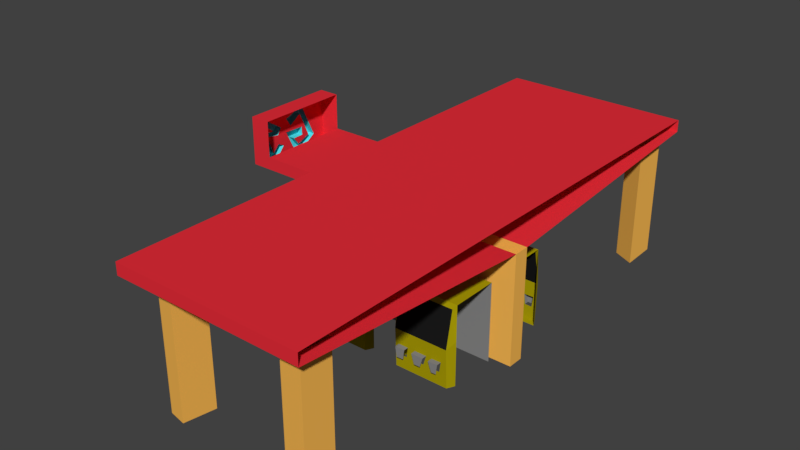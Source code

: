 # Source: gasolinera.blend  (saved by Blender 2.79.0; exported with 4.5.12 LTS)
import bpy
from mathutils import Matrix  # noqa: F401  (used for matrix-valued properties, if any)

bpy.ops.wm.read_factory_settings(use_empty=True)
scene = bpy.context.scene
scene.name = 'Scene'

# ---- collections
col_collection_1 = bpy.data.collections.new('Collection 1'); scene.collection.children.link(col_collection_1)

# ---- materials (node trees are filled in below, after node groups)
mat_material_003 = bpy.data.materials.new('Material.003')
mat_material_003.alpha_threshold = 0.0
mat_material_003.use_transparent_shadow = False
mat_material_003.diffuse_color = (0.01109, 0.01109, 0.01109, 1.0)
mat_material_003.roughness = 0.5
mat_material_003.line_color = (0.0, 0.0, 0.0, 1.0)
mat_material_004 = bpy.data.materials.new('Material.004')
mat_material_004.alpha_threshold = 0.0
mat_material_004.use_transparent_shadow = False
mat_material_004.diffuse_color = (0.2529, 0.2529, 0.2529, 1.0)
mat_material_004.roughness = 0.5
mat_material_004.line_color = (0.0, 0.0, 0.0, 1.0)
mat_material = bpy.data.materials.new('Material')
mat_material.alpha_threshold = 0.0
mat_material.use_transparent_shadow = False
mat_material.diffuse_color = (0.4109, 0.3445, 0.002189, 1.0)
mat_material.roughness = 0.5
mat_material.line_color = (0.0, 0.0, 0.0, 1.0)
mat_material_001 = bpy.data.materials.new('Material.001')
mat_material_001.alpha_threshold = 0.0
mat_material_001.use_transparent_shadow = False
mat_material_001.diffuse_color = (0.8, 0.02712, 0.04174, 1.0)
mat_material_001.roughness = 0.5
mat_material_001.line_color = (0.0, 0.0, 0.0, 1.0)
mat_material_002 = bpy.data.materials.new('Material.002')
mat_material_002.alpha_threshold = 0.0
mat_material_002.use_transparent_shadow = False
mat_material_002.diffuse_color = (1.0, 0.5117, 0.09084, 1.0)
mat_material_002.roughness = 0.5
mat_material_002.line_color = (0.0, 0.0, 0.0, 1.0)
mat_material_005 = bpy.data.materials.new('Material.005')
mat_material_005.alpha_threshold = 0.0
mat_material_005.use_transparent_shadow = False
mat_material_005.diffuse_color = (0.08631, 0.7325, 0.8, 1.0)
mat_material_005.roughness = 0.5
mat_material_005.line_color = (0.0, 0.0, 0.0, 1.0)

# ---- material node trees

# ---- world
world_world = bpy.data.worlds.new('World'); scene.world = world_world
world_world.color = (0.05088, 0.05088, 0.05088)
world_world.use_sun_shadow = False
world_world.sun_shadow_jitter_overblur = 0.0
world_world.cycles.sampling_method = 'MANUAL'

# ---- meshes
me_cube_019 = bpy.data.meshes.new('Cube.019')
me_cube_019.from_pydata([(0.09333, 0.9782, 0.1365), (0.9208, 0.9782, 0.1365), (0.09333, 1.092, -0.4078), (0.9208, 1.092, -0.4078)], [], [(2, 0, 1, 3)])
me_cube_019.materials.append(mat_material_003)
me_cube_019.use_remesh_preserve_volume = False
me_cube_019.use_remesh_preserve_attributes = False
me_cube_019.use_mirror_vertex_groups = False
me_cube_019.update()
me_cube_021 = bpy.data.meshes.new('Cube.021')
me_cube_021.from_pydata([(0.0364, 0.2338, -0.9954), (0.0364, 0.2338, 0.2094), (0.9777, 0.2338, -0.9954), (0.9777, 0.2338, 0.2094), (0.0364, 0.2338, -0.3265), (0.9777, 0.2338, -0.3265), (0.8468, 1.077, -0.793), (0.8661, 1.083, -0.6346), (0.7166, 1.083, -0.6364), (0.5582, 1.077, -0.7859), (0.5987, 1.083, -0.6346), (0.4157, 1.083, -0.6346), (0.2802, 1.077, -0.7877), (0.3277, 1.083, -0.6364), (0.1799, 1.083, -0.6311), (0.8468, 1.151, -0.793), (0.8661, 1.157, -0.6346), (0.7166, 1.157, -0.6364), (0.7412, 1.151, -0.7894), (0.5582, 1.151, -0.7859), (0.5987, 1.157, -0.6346), (0.4157, 1.157, -0.6346), (0.4649, 1.151, -0.7859), (0.2802, 1.151, -0.7877), (0.3277, 1.157, -0.6364), (0.1799, 1.157, -0.6311), (0.2063, 1.151, -0.7842)], [], [(5, 3, 1, 4), (2, 5, 4, 0), (16, 15, 18, 17), (14, 13, 24, 25), (10, 9, 19, 20), (20, 19, 22, 21), (24, 23, 26, 25), (7, 6, 15, 16), (11, 10, 20, 21), (8, 7, 16, 17), (13, 12, 23, 24)])
me_cube_021.materials.append(mat_material_004)
me_cube_021.use_remesh_preserve_volume = False
me_cube_021.use_remesh_preserve_attributes = False
me_cube_021.use_mirror_vertex_groups = False
me_cube_021.update()
me_cube_020 = bpy.data.meshes.new('Cube.020')
me_cube_020.from_pydata([(0.0364, 0.2338, 0.2094), (0.0364, 0.9558, -0.9954), (0.0364, 0.9558, 0.2094), (0.9777, 0.2338, -0.9954), (0.9777, 0.2338, 0.2094), (0.9777, 0.9558, -0.9954), (0.9777, 0.9558, 0.2094), (0.09333, 0.9782, 0.1365), (0.09333, 1.069, -0.9958), (0.9208, 1.069, -0.9958), (0.9208, 0.9782, 0.1365), (0.0364, 0.9558, -0.3265), (0.9777, 0.9558, -0.3265), (0.9777, 0.2338, -0.3265), (0.09333, 1.092, -0.4078), (0.9208, 1.092, -0.4078), (0.8468, 1.077, -0.793), (0.8661, 1.083, -0.6346), (0.7166, 1.083, -0.6364), (0.7412, 1.077, -0.7894), (0.5582, 1.077, -0.7859), (0.5987, 1.083, -0.6346), (0.4157, 1.083, -0.6346), (0.4649, 1.077, -0.7859), (0.2802, 1.077, -0.7877), (0.3277, 1.083, -0.6364), (0.1799, 1.083, -0.6311), (0.2063, 1.077, -0.7842)], [], [(12, 5, 9, 15), (12, 6, 4, 13), (6, 2, 0, 4), (5, 1, 8, 9), (2, 6, 10, 7), (11, 2, 7, 14), (1, 11, 14, 8), (8, 14, 26, 27, 24, 25, 22, 23, 20, 21, 18, 19, 16, 17, 15, 9), (5, 12, 13, 3), (6, 12, 15, 10), (15, 17, 18, 14), (18, 21, 22, 14), (22, 25, 26, 14)])
me_cube_020.materials.append(mat_material)
me_cube_020.use_remesh_preserve_volume = False
me_cube_020.use_remesh_preserve_attributes = False
me_cube_020.use_mirror_vertex_groups = False
me_cube_020.update()
me_cube_016 = bpy.data.meshes.new('Cube.016')
me_cube_016.from_pydata([(0.09333, 0.9782, 0.1365), (0.9208, 0.9782, 0.1365), (0.09333, 1.092, -0.4078), (0.9208, 1.092, -0.4078)], [], [(2, 0, 1, 3)])
me_cube_016.materials.append(mat_material_003)
me_cube_016.use_remesh_preserve_volume = False
me_cube_016.use_remesh_preserve_attributes = False
me_cube_016.use_mirror_vertex_groups = False
me_cube_016.update()
me_cube_018 = bpy.data.meshes.new('Cube.018')
me_cube_018.from_pydata([(0.0364, 0.2338, 0.2094), (0.0364, 0.9558, -0.9954), (0.0364, 0.9558, 0.2094), (0.9777, 0.2338, -0.9954), (0.9777, 0.2338, 0.2094), (0.9777, 0.9558, -0.9954), (0.9777, 0.9558, 0.2094), (0.09333, 0.9782, 0.1365), (0.09333, 1.069, -0.9958), (0.9208, 1.069, -0.9958), (0.9208, 0.9782, 0.1365), (0.0364, 0.9558, -0.3265), (0.9777, 0.9558, -0.3265), (0.9777, 0.2338, -0.3265), (0.09333, 1.092, -0.4078), (0.9208, 1.092, -0.4078), (0.8468, 1.077, -0.793), (0.8661, 1.083, -0.6346), (0.7166, 1.083, -0.6364), (0.7412, 1.077, -0.7894), (0.5582, 1.077, -0.7859), (0.5987, 1.083, -0.6346), (0.4157, 1.083, -0.6346), (0.4649, 1.077, -0.7859), (0.2802, 1.077, -0.7877), (0.3277, 1.083, -0.6364), (0.1799, 1.083, -0.6311), (0.2063, 1.077, -0.7842)], [], [(12, 5, 9, 15), (12, 6, 4, 13), (6, 2, 0, 4), (5, 1, 8, 9), (2, 6, 10, 7), (11, 2, 7, 14), (1, 11, 14, 8), (8, 14, 26, 27, 24, 25, 22, 23, 20, 21, 18, 19, 16, 17, 15, 9), (5, 12, 13, 3), (6, 12, 15, 10), (15, 17, 18, 14), (18, 21, 22, 14), (22, 25, 26, 14)])
me_cube_018.materials.append(mat_material)
me_cube_018.use_remesh_preserve_volume = False
me_cube_018.use_remesh_preserve_attributes = False
me_cube_018.use_mirror_vertex_groups = False
me_cube_018.update()
me_cube_017 = bpy.data.meshes.new('Cube.017')
me_cube_017.from_pydata([(0.0364, 0.2338, -0.9954), (0.0364, 0.2338, 0.2094), (0.9777, 0.2338, -0.9954), (0.9777, 0.2338, 0.2094), (0.0364, 0.2338, -0.3265), (0.9777, 0.2338, -0.3265), (0.8468, 1.077, -0.793), (0.8661, 1.083, -0.6346), (0.7166, 1.083, -0.6364), (0.5582, 1.077, -0.7859), (0.5987, 1.083, -0.6346), (0.4157, 1.083, -0.6346), (0.2802, 1.077, -0.7877), (0.3277, 1.083, -0.6364), (0.1799, 1.083, -0.6311), (0.8468, 1.151, -0.793), (0.8661, 1.157, -0.6346), (0.7166, 1.157, -0.6364), (0.7412, 1.151, -0.7894), (0.5582, 1.151, -0.7859), (0.5987, 1.157, -0.6346), (0.4157, 1.157, -0.6346), (0.4649, 1.151, -0.7859), (0.2802, 1.151, -0.7877), (0.3277, 1.157, -0.6364), (0.1799, 1.157, -0.6311), (0.2063, 1.151, -0.7842)], [], [(5, 3, 1, 4), (2, 5, 4, 0), (16, 15, 18, 17), (14, 13, 24, 25), (10, 9, 19, 20), (20, 19, 22, 21), (24, 23, 26, 25), (7, 6, 15, 16), (11, 10, 20, 21), (8, 7, 16, 17), (13, 12, 23, 24)])
me_cube_017.materials.append(mat_material_004)
me_cube_017.use_remesh_preserve_volume = False
me_cube_017.use_remesh_preserve_attributes = False
me_cube_017.use_mirror_vertex_groups = False
me_cube_017.update()
me_cube_013 = bpy.data.meshes.new('Cube.013')
me_cube_013.from_pydata([(0.09333, 0.9782, 0.1365), (0.9208, 0.9782, 0.1365), (0.09333, 1.092, -0.4078), (0.9208, 1.092, -0.4078)], [], [(2, 0, 1, 3)])
me_cube_013.materials.append(mat_material_003)
me_cube_013.use_remesh_preserve_volume = False
me_cube_013.use_remesh_preserve_attributes = False
me_cube_013.use_mirror_vertex_groups = False
me_cube_013.update()
me_cube_015 = bpy.data.meshes.new('Cube.015')
me_cube_015.from_pydata([(0.0364, 0.2338, -0.9954), (0.0364, 0.2338, 0.2094), (0.9777, 0.2338, -0.9954), (0.9777, 0.2338, 0.2094), (0.0364, 0.2338, -0.3265), (0.9777, 0.2338, -0.3265), (0.8661, 1.083, -0.6346), (0.7166, 1.083, -0.6364), (0.7412, 1.077, -0.7894), (0.5987, 1.083, -0.6346), (0.4157, 1.083, -0.6346), (0.4649, 1.077, -0.7859), (0.3277, 1.083, -0.6364), (0.1799, 1.083, -0.6311), (0.2063, 1.077, -0.7842), (0.8468, 1.151, -0.793), (0.8661, 1.157, -0.6346), (0.7166, 1.157, -0.6364), (0.7412, 1.151, -0.7894), (0.5582, 1.151, -0.7859), (0.5987, 1.157, -0.6346), (0.4157, 1.157, -0.6346), (0.4649, 1.151, -0.7859), (0.2802, 1.151, -0.7877), (0.3277, 1.157, -0.6364), (0.1799, 1.157, -0.6311), (0.2063, 1.151, -0.7842)], [], [(5, 3, 1, 4), (2, 5, 4, 0), (16, 15, 18, 17), (13, 12, 24, 25), (20, 19, 22, 21), (24, 23, 26, 25), (10, 9, 20, 21), (14, 13, 25, 26), (7, 6, 16, 17), (11, 10, 21, 22), (8, 7, 17, 18)])
me_cube_015.materials.append(mat_material_004)
me_cube_015.use_remesh_preserve_volume = False
me_cube_015.use_remesh_preserve_attributes = False
me_cube_015.use_mirror_vertex_groups = False
me_cube_015.update()
me_cube_014 = bpy.data.meshes.new('Cube.014')
me_cube_014.from_pydata([(0.0364, 0.2338, -0.9954), (0.0364, 0.2338, 0.2094), (0.0364, 0.9558, -0.9954), (0.0364, 0.9558, 0.2094), (0.9777, 0.2338, 0.2094), (0.9777, 0.9558, -0.9954), (0.9777, 0.9558, 0.2094), (0.09333, 0.9782, 0.1365), (0.09333, 1.069, -0.9958), (0.9208, 1.069, -0.9958), (0.9208, 0.9782, 0.1365), (0.0364, 0.2338, -0.3265), (0.0364, 0.9558, -0.3265), (0.9777, 0.9558, -0.3265), (0.09333, 1.092, -0.4078), (0.9208, 1.092, -0.4078), (0.8468, 1.077, -0.793), (0.8661, 1.083, -0.6346), (0.7166, 1.083, -0.6364), (0.7412, 1.077, -0.7894), (0.5582, 1.077, -0.7859), (0.5987, 1.083, -0.6346), (0.4157, 1.083, -0.6346), (0.4649, 1.077, -0.7859), (0.2802, 1.077, -0.7877), (0.3277, 1.083, -0.6364), (0.1799, 1.083, -0.6311), (0.2063, 1.077, -0.7842)], [], [(11, 1, 3, 12), (13, 5, 9, 15), (6, 3, 1, 4), (5, 2, 8, 9), (3, 6, 10, 7), (12, 3, 7, 14), (2, 12, 14, 8), (8, 14, 26, 27, 24, 25, 22, 23, 20, 21, 18, 19, 16, 17, 15, 9), (6, 13, 15, 10), (0, 11, 12, 2), (15, 17, 18, 14), (18, 21, 22, 14), (22, 25, 26, 14)])
me_cube_014.materials.append(mat_material)
me_cube_014.use_remesh_preserve_volume = False
me_cube_014.use_remesh_preserve_attributes = False
me_cube_014.use_mirror_vertex_groups = False
me_cube_014.update()
me_cube = bpy.data.meshes.new('Cube')
me_cube.from_pydata([], [], [])
me_cube.materials.append(mat_material)
me_cube.use_remesh_preserve_volume = False
me_cube.use_remesh_preserve_attributes = False
me_cube.use_mirror_vertex_groups = False
me_cube.update()
me_cube_009 = bpy.data.meshes.new('Cube.009')
me_cube_009.from_pydata([(1.0, 4.117, 1.0), (1.0, -3.906, 1.0), (-1.891, -3.906, 1.0), (-1.891, 4.117, 1.0), (1.0, 0.1711, 0.6785), (1.0, -0.07176, 0.6785), (-1.891, -0.07176, 0.6785), (-1.891, 0.1711, 0.6785), (1.0, 4.117, 1.183), (1.0, -3.906, 1.183), (-1.891, 4.117, 1.183), (-1.891, -3.906, 1.183), (0.4277, -3.622, 0.9763), (0.7872, -3.677, 0.9808), (0.7981, -3.208, 0.9415), (0.493, -3.241, 0.9443), (-1.577, -3.601, 0.9744), (-1.305, -3.655, 0.979), (-1.261, -3.154, 0.937), (-1.577, -3.263, 0.9461), (-1.533, 3.612, 0.9588), (-1.239, 3.503, 0.95), (-1.228, 3.939, 0.9855), (-1.555, 3.895, 0.9819), (0.5039, 3.536, 0.9526), (0.8199, 3.394, 0.9411), (0.8417, 3.895, 0.9819), (0.5584, 3.786, 0.973), (-1.891, 0.6447, 1.0), (-1.891, 0.06599, 0.6785), (1.0, 0.6447, 1.183), (-1.891, 0.6447, 1.183), (1.0, -0.7239, 1.183), (-1.891, -0.7239, 1.0), (-1.891, 0.02455, 0.6785), (-1.891, -0.7239, 1.183), (-2.664, -0.7239, 1.0), (-2.664, 0.6447, 1.0), (-2.664, 0.02455, 0.6785), (-2.664, 0.06599, 0.6785), (-2.664, -0.7239, 1.183), (-2.664, 0.6447, 1.183), (-2.962, -0.7239, 1.0), (-2.962, 0.6447, 1.0), (-2.962, 0.02455, 0.6785), (-2.962, 0.06599, 0.6785), (-2.962, -0.7239, 1.183), (-2.962, 0.6447, 1.183), (-2.664, -0.7239, 1.706), (-2.664, 0.6447, 1.706), (-2.962, -0.7239, 1.706), (-2.962, 0.6447, 1.706), (-2.962, 0.03523, 1.0), (-2.962, 0.3215, 1.0), (-2.962, -0.05479, 1.183), (-2.962, 0.2157, 1.183), (-2.962, 0.312, 1.183), (-2.962, 0.4093, 1.183), (-2.962, 0.4529, 1.088), (-2.962, 0.2173, 1.144), (-2.962, 0.05153, 1.139), (-2.962, 0.137, 1.03), (-2.962, 0.3416, 1.116), (-2.962, 0.2224, 1.593), (-2.962, -0.1013, 1.278), (-2.962, 0.2121, 1.271), (-2.962, 0.1836, 1.476), (-2.962, -0.008036, 1.354), (-2.962, -0.08832, 1.481), (-2.962, 0.1059, 0.856), (-2.962, -0.4297, 1.0), (-2.962, -0.2456, 1.0), (-2.962, -0.5274, 1.183), (-2.962, -0.4159, 1.183), (-2.962, -0.4871, 1.578), (-2.962, -0.1971, 1.382), (-2.962, -0.2618, 1.286), (-2.962, -0.4664, 1.316), (-2.962, -0.5519, 1.386), (-2.962, -0.3473, 1.371), (-2.962, -0.5467, 1.529), (-2.962, -0.3628, 1.044), (-2.962, -0.2566, 1.151), (-2.962, -0.1608, 1.099), (-2.962, -0.513, 1.064), (-2.962, -0.3188, 0.9144)], [], [(2, 1, 9, 11), (5, 1, 14, 15, 12, 18, 19, 2, 6), (29, 28, 3, 7), (0, 22, 23, 3), (32, 35, 11, 9), (33, 2, 11, 35), (0, 3, 10, 8), (2, 12, 13, 14, 1), (2, 19, 16, 17, 18, 12), (3, 23, 20, 21, 24, 25, 26, 0, 4, 7), (0, 26, 27, 24, 21, 22), (3, 28, 31, 10), (8, 10, 31, 30), (28, 29, 39, 37), (6, 2, 33, 34), (29, 34, 38, 39), (30, 31, 35, 32), (37, 39, 45, 43), (35, 31, 41, 40), (33, 35, 40, 36), (34, 33, 36, 38), (31, 28, 37, 41), (44, 42, 70, 85, 71, 52, 69, 53, 43, 45), (43, 53, 58, 57, 47), (38, 36, 42, 44), (41, 37, 43, 47), (39, 38, 44, 45), (36, 40, 46, 42), (48, 49, 51, 50), (41, 47, 51, 49), (47, 57, 63, 68, 67, 66, 56, 55, 65, 64, 54, 73, 77, 76, 75, 74, 80, 79, 78, 72, 46, 50, 51), (46, 40, 48, 50), (56, 62, 61, 60, 59, 55), (54, 52, 71, 83, 82, 81, 73), (72, 84, 70, 42, 46)])
me_cube_009.materials.append(mat_material_001)
me_cube_009.use_remesh_preserve_volume = False
me_cube_009.use_remesh_preserve_attributes = False
me_cube_009.use_mirror_vertex_groups = False
me_cube_009.update()
me_cube_010 = bpy.data.meshes.new('Cube.010')
me_cube_010.from_pydata([(1.0, 0.1711, -1.0), (1.0, -0.07176, -1.0), (-1.891, -0.07176, -1.0), (-1.891, 0.1711, -1.0), (1.0, 0.1711, 0.6785), (1.0, -0.07176, 0.6785), (-1.891, -0.07176, 0.6785), (-1.891, 0.1711, 0.6785), (0.4277, -3.622, 0.9763), (0.7872, -3.677, 0.9808), (0.7981, -3.208, 0.9415), (0.493, -3.241, 0.9443), (-1.577, -3.601, 0.9744), (-1.305, -3.655, 0.979), (-1.261, -3.154, 0.937), (-1.577, -3.263, 0.9461), (-1.533, 3.612, 0.9588), (-1.239, 3.503, 0.95), (-1.228, 3.939, 0.9855), (-1.555, 3.895, 0.9819), (0.5039, 3.536, 0.9526), (0.8199, 3.394, 0.9411), (0.8417, 3.895, 0.9819), (0.5584, 3.786, 0.973), (0.4277, -3.622, -0.9534), (0.7872, -3.677, -0.9489), (0.7981, -3.208, -0.9882), (0.493, -3.241, -0.9854), (-1.577, -3.601, -0.9553), (-1.305, -3.655, -0.9507), (-1.261, -3.154, -0.9927), (-1.577, -3.263, -0.9836), (-1.533, 3.612, -0.9709), (-1.239, 3.503, -0.9797), (-1.228, 3.939, -0.9442), (-1.555, 3.895, -0.9478), (0.5039, 3.536, -0.9771), (0.8199, 3.394, -0.9886), (0.8417, 3.895, -0.9478), (0.5584, 3.786, -0.9567)], [], [(4, 0, 3, 7), (2, 6, 7, 3), (1, 5, 6, 2), (0, 4, 5, 1), (15, 14, 30, 31), (16, 19, 35, 32), (9, 8, 24, 25), (14, 13, 29, 30), (10, 9, 25, 26), (12, 15, 31, 28), (11, 10, 26, 27), (8, 11, 27, 24), (21, 20, 36, 37), (22, 21, 37, 38), (17, 16, 32, 33), (23, 22, 38, 39), (18, 17, 33, 34), (13, 12, 28, 29), (20, 23, 39, 36), (19, 18, 34, 35)])
me_cube_010.materials.append(mat_material_002)
me_cube_010.use_remesh_preserve_volume = False
me_cube_010.use_remesh_preserve_attributes = False
me_cube_010.use_mirror_vertex_groups = False
me_cube_010.update()
me_cube_011 = bpy.data.meshes.new('Cube.011')
me_cube_011.from_pydata([(0.09333, 0.9782, 0.1365), (0.9208, 0.9782, 0.1365), (0.09333, 1.092, -0.4078), (0.9208, 1.092, -0.4078)], [], [(2, 0, 1, 3)])
me_cube_011.materials.append(mat_material_003)
me_cube_011.use_remesh_preserve_volume = False
me_cube_011.use_remesh_preserve_attributes = False
me_cube_011.use_mirror_vertex_groups = False
me_cube_011.update()
me_cube_007 = bpy.data.meshes.new('Cube.007')
me_cube_007.from_pydata([(0.0364, 0.2338, -0.9954), (0.0364, 0.2338, 0.2094), (0.0364, 0.9558, -0.9954), (0.0364, 0.9558, 0.2094), (0.9777, 0.2338, 0.2094), (0.9777, 0.9558, -0.9954), (0.9777, 0.9558, 0.2094), (0.09333, 0.9782, 0.1365), (0.09333, 1.069, -0.9958), (0.9208, 1.069, -0.9958), (0.9208, 0.9782, 0.1365), (0.0364, 0.2338, -0.3265), (0.0364, 0.9558, -0.3265), (0.9777, 0.9558, -0.3265), (0.09333, 1.092, -0.4078), (0.9208, 1.092, -0.4078), (0.8468, 1.077, -0.793), (0.8661, 1.083, -0.6346), (0.7166, 1.083, -0.6364), (0.7412, 1.077, -0.7894), (0.5582, 1.077, -0.7859), (0.5987, 1.083, -0.6346), (0.4157, 1.083, -0.6346), (0.4649, 1.077, -0.7859), (0.2802, 1.077, -0.7877), (0.3277, 1.083, -0.6364), (0.1799, 1.083, -0.6311), (0.2063, 1.077, -0.7842)], [], [(11, 1, 3, 12), (13, 5, 9, 15), (6, 3, 1, 4), (5, 2, 8, 9), (3, 6, 10, 7), (12, 3, 7, 14), (2, 12, 14, 8), (8, 14, 26, 27, 24, 25, 22, 23, 20, 21, 18, 19, 16, 17, 15, 9), (6, 13, 15, 10), (0, 11, 12, 2), (15, 17, 18, 14), (18, 21, 22, 14), (22, 25, 26, 14)])
me_cube_007.materials.append(mat_material)
me_cube_007.use_remesh_preserve_volume = False
me_cube_007.use_remesh_preserve_attributes = False
me_cube_007.use_mirror_vertex_groups = False
me_cube_007.update()
me_cube_012 = bpy.data.meshes.new('Cube.012')
me_cube_012.from_pydata([(0.0364, 0.2338, -0.9954), (0.0364, 0.2338, 0.2094), (0.9777, 0.2338, -0.9954), (0.9777, 0.2338, 0.2094), (0.0364, 0.2338, -0.3265), (0.9777, 0.2338, -0.3265), (0.8661, 1.083, -0.6346), (0.7166, 1.083, -0.6364), (0.7412, 1.077, -0.7894), (0.5987, 1.083, -0.6346), (0.4157, 1.083, -0.6346), (0.4649, 1.077, -0.7859), (0.3277, 1.083, -0.6364), (0.1799, 1.083, -0.6311), (0.2063, 1.077, -0.7842), (0.8468, 1.151, -0.793), (0.8661, 1.157, -0.6346), (0.7166, 1.157, -0.6364), (0.7412, 1.151, -0.7894), (0.5582, 1.151, -0.7859), (0.5987, 1.157, -0.6346), (0.4157, 1.157, -0.6346), (0.4649, 1.151, -0.7859), (0.2802, 1.151, -0.7877), (0.3277, 1.157, -0.6364), (0.1799, 1.157, -0.6311), (0.2063, 1.151, -0.7842)], [], [(5, 3, 1, 4), (2, 5, 4, 0), (16, 15, 18, 17), (13, 12, 24, 25), (20, 19, 22, 21), (24, 23, 26, 25), (10, 9, 20, 21), (14, 13, 25, 26), (7, 6, 16, 17), (11, 10, 21, 22), (8, 7, 17, 18)])
me_cube_012.materials.append(mat_material_004)
me_cube_012.use_remesh_preserve_volume = False
me_cube_012.use_remesh_preserve_attributes = False
me_cube_012.use_mirror_vertex_groups = False
me_cube_012.update()
me_cube_023 = bpy.data.meshes.new('Cube.023')
me_cube_023.from_pydata([(-2.962, 0.03523, 1.0), (-2.962, 0.3215, 1.0), (-2.962, -0.05479, 1.183), (-2.962, 0.2157, 1.183), (-2.962, 0.312, 1.183), (-2.962, 0.4093, 1.183), (-2.962, 0.4529, 1.088), (-2.962, 0.2173, 1.144), (-2.962, 0.05153, 1.139), (-2.962, 0.137, 1.03), (-2.962, 0.3416, 1.116), (-2.962, 0.2224, 1.593), (-2.962, -0.1013, 1.278), (-2.962, 0.2121, 1.271), (-2.962, 0.1836, 1.476), (-2.962, -0.008036, 1.354), (-2.962, -0.08832, 1.481), (-2.962, 0.1059, 0.856), (-2.962, -0.4297, 1.0), (-2.962, -0.2456, 1.0), (-2.962, -0.5274, 1.183), (-2.962, -0.4159, 1.183), (-2.962, -0.4871, 1.578), (-2.962, -0.1971, 1.382), (-2.962, -0.2618, 1.286), (-2.962, -0.4664, 1.316), (-2.962, -0.5519, 1.386), (-2.962, -0.3473, 1.371), (-2.962, -0.5467, 1.529), (-2.962, -0.3628, 1.044), (-2.962, -0.2566, 1.151), (-2.962, -0.1608, 1.099), (-2.962, -0.513, 1.064), (-2.962, -0.3188, 0.9144), (-3.058, 0.03523, 1.0), (-3.058, 0.3215, 1.0), (-3.058, -0.05479, 1.183), (-3.058, 0.2157, 1.183), (-3.058, 0.312, 1.183), (-3.058, 0.4093, 1.183), (-3.058, 0.4529, 1.088), (-3.058, 0.2173, 1.144), (-3.058, 0.05153, 1.139), (-3.058, 0.137, 1.03), (-3.058, 0.3416, 1.116), (-3.058, 0.2224, 1.593), (-3.058, -0.1013, 1.278), (-3.058, 0.2121, 1.271), (-3.058, 0.1836, 1.476), (-3.058, -0.008036, 1.354), (-3.058, -0.08832, 1.481), (-3.058, 0.1059, 0.856), (-3.058, -0.4297, 1.0), (-3.058, -0.2456, 1.0), (-3.058, -0.5274, 1.183), (-3.058, -0.4159, 1.183), (-3.058, -0.4871, 1.578), (-3.058, -0.1971, 1.382), (-3.058, -0.2618, 1.286), (-3.058, -0.4664, 1.316), (-3.058, -0.5519, 1.386), (-3.058, -0.3473, 1.371), (-3.058, -0.5467, 1.529), (-3.058, -0.3628, 1.044), (-3.058, -0.2566, 1.151), (-3.058, -0.1608, 1.099), (-3.058, -0.513, 1.064), (-3.058, -0.3188, 0.9144)], [], [(39, 40, 35, 34, 36, 37, 41, 42, 43, 44, 38), (12, 13, 47, 46), (23, 24, 58, 57), (19, 33, 67, 53), (2, 12, 46, 36), (22, 23, 57, 56), (32, 20, 54, 66), (11, 5, 39, 45), (36, 46, 47, 37), (38, 48, 49, 50, 45, 39), (35, 51, 34), (54, 60, 61, 62, 56, 57, 58, 59, 55), (55, 63, 64, 65, 53, 52, 66, 54), (53, 67, 52), (33, 18, 52, 67), (24, 25, 59, 58), (13, 3, 37, 47), (25, 21, 55, 59), (4, 14, 48, 38), (20, 26, 60, 54), (14, 15, 49, 48), (5, 6, 40, 39), (26, 27, 61, 60), (15, 16, 50, 49), (6, 1, 35, 40), (27, 28, 62, 61), (16, 11, 45, 50), (0, 2, 36, 34), (28, 22, 56, 62), (1, 17, 51, 35), (3, 7, 41, 37), (21, 29, 63, 55), (17, 0, 34, 51), (7, 8, 42, 41), (29, 30, 64, 63), (8, 9, 43, 42), (30, 31, 65, 64), (9, 10, 44, 43), (31, 19, 53, 65), (10, 4, 38, 44), (18, 32, 66, 52)])
me_cube_023.materials.append(mat_material_005)
me_cube_023.use_remesh_preserve_volume = False
me_cube_023.use_remesh_preserve_attributes = False
me_cube_023.use_mirror_vertex_groups = False
me_cube_023.update()

# ---- objects
ob_cube_012 = bpy.data.objects.new('Cube.012', me_cube_019)
ob_cube_014 = bpy.data.objects.new('Cube.014', me_cube_021)
ob_cube_013 = bpy.data.objects.new('Cube.013', me_cube_020)
ob_cube_009 = bpy.data.objects.new('Cube.009', me_cube_016)
ob_cube_011 = bpy.data.objects.new('Cube.011', me_cube_018)
ob_cube_010 = bpy.data.objects.new('Cube.010', me_cube_017)
ob_cube_001 = bpy.data.objects.new('Cube.001', me_cube_013)
ob_cube_004 = bpy.data.objects.new('Cube.004', me_cube_015)
ob_cube_003 = bpy.data.objects.new('Cube.003', me_cube_014)
ob_cube = bpy.data.objects.new('Cube', me_cube)
ob_cube_005 = bpy.data.objects.new('Cube.005', me_cube_009)
ob_cube_006 = bpy.data.objects.new('Cube.006', me_cube_010)
ob_cube_008 = bpy.data.objects.new('Cube.008', me_cube_011)
ob_cube_007 = bpy.data.objects.new('Cube.007', me_cube_007)
ob_cube_002 = bpy.data.objects.new('Cube.002', me_cube_012)
ob_cube_015 = bpy.data.objects.new('Cube.015', me_cube_023)

# ---- transforms, parenting, visibility, modifiers, constraints
ob_cube_012.location = (-0.6177, 0.06687, 0.0)
ob_cube_012.rotation_euler = (0.0, -0.0, 3.142)
ob_cube_012.lock_rotations_4d = False
ob_cube_012.empty_display_type = 'ARROWS'
ob_cube_012.lineart.crease_threshold = 0.0
ob_cube_014.parent = ob_cube_012
ob_cube_014.matrix_parent_inverse = Matrix(((1.0, 0.0, 0.0, 1.787), (0.0, 1.0, 0.0, 0.0), (0.0, 0.0, 1.0, 0.0), (0.0, 0.0, 0.0, 1.0)))
ob_cube_014.location = (-1.787, 0.0, 0.0)
ob_cube_014.lock_rotations_4d = False
ob_cube_014.empty_display_type = 'ARROWS'
ob_cube_014.lineart.crease_threshold = 0.0
ob_cube_013.parent = ob_cube_012
ob_cube_013.matrix_parent_inverse = Matrix(((1.0, 0.0, 0.0, 1.787), (0.0, 1.0, 0.0, 0.0), (0.0, 0.0, 1.0, 0.0), (0.0, 0.0, 0.0, 1.0)))
ob_cube_013.location = (-1.787, 0.0, 0.0)
ob_cube_013.lock_rotations_4d = False
ob_cube_013.empty_display_type = 'ARROWS'
ob_cube_013.lineart.crease_threshold = 0.0
ob_cube_009.location = (0.7534, 0.06687, 0.0)
ob_cube_009.rotation_euler = (0.0, -0.0, 3.142)
ob_cube_009.lock_rotations_4d = False
ob_cube_009.empty_display_type = 'ARROWS'
ob_cube_009.lineart.crease_threshold = 0.0
ob_cube_011.parent = ob_cube_009
ob_cube_011.matrix_parent_inverse = Matrix(((1.0, 0.0, 0.0, 1.787), (0.0, 1.0, 0.0, 0.0), (0.0, 0.0, 1.0, 0.0), (0.0, 0.0, 0.0, 1.0)))
ob_cube_011.location = (-1.787, 0.0, 0.0)
ob_cube_011.lock_rotations_4d = False
ob_cube_011.empty_display_type = 'ARROWS'
ob_cube_011.lineart.crease_threshold = 0.0
ob_cube_010.parent = ob_cube_009
ob_cube_010.matrix_parent_inverse = Matrix(((1.0, 0.0, 0.0, 1.787), (0.0, 1.0, 0.0, 0.0), (0.0, 0.0, 1.0, 0.0), (0.0, 0.0, 0.0, 1.0)))
ob_cube_010.location = (-1.787, 0.0, 0.0)
ob_cube_010.lock_rotations_4d = False
ob_cube_010.empty_display_type = 'ARROWS'
ob_cube_010.lineart.crease_threshold = 0.0
ob_cube_001.location = (-0.2962, 0.0, 0.0)
ob_cube_001.lock_rotations_4d = False
ob_cube_001.empty_display_type = 'ARROWS'
ob_cube_001.lineart.crease_threshold = 0.0
ob_cube_004.parent = ob_cube_001
ob_cube_004.matrix_parent_inverse = Matrix(((1.0, 0.0, 0.0, 1.787), (0.0, 1.0, 0.0, 0.0), (0.0, 0.0, 1.0, 0.0), (0.0, 0.0, 0.0, 1.0)))
ob_cube_004.location = (-1.787, 0.0, 0.0)
ob_cube_004.lock_rotations_4d = False
ob_cube_004.empty_display_type = 'ARROWS'
ob_cube_004.lineart.crease_threshold = 0.0
ob_cube_003.parent = ob_cube_001
ob_cube_003.matrix_parent_inverse = Matrix(((1.0, 0.0, 0.0, 1.787), (0.0, 1.0, 0.0, 0.0), (0.0, 0.0, 1.0, 0.0), (0.0, 0.0, 0.0, 1.0)))
ob_cube_003.location = (-1.787, 0.0, 0.0)
ob_cube_003.lock_rotations_4d = False
ob_cube_003.empty_display_type = 'ARROWS'
ob_cube_003.lineart.crease_threshold = 0.0
ob_cube.location = (0.0, 0.0, 0.0)
ob_cube.lock_rotations_4d = False
ob_cube.empty_display_type = 'ARROWS'
ob_cube.lineart.crease_threshold = 0.0
ob_cube_005.location = (0.0, 0.0, 0.0)
ob_cube_005.lock_rotations_4d = False
ob_cube_005.empty_display_type = 'ARROWS'
ob_cube_005.lineart.crease_threshold = 0.0
ob_cube_006.location = (0.0, 0.0, 0.0)
ob_cube_006.lock_rotations_4d = False
ob_cube_006.empty_display_type = 'ARROWS'
ob_cube_006.lineart.crease_threshold = 0.0
ob_cube_008.location = (-1.787, 0.0, 0.0)
ob_cube_008.lock_rotations_4d = False
ob_cube_008.empty_display_type = 'ARROWS'
ob_cube_008.lineart.crease_threshold = 0.0
ob_cube_007.parent = ob_cube_008
ob_cube_007.matrix_parent_inverse = Matrix(((1.0, 0.0, 0.0, 1.787), (0.0, 1.0, 0.0, 0.0), (0.0, 0.0, 1.0, 0.0), (0.0, 0.0, 0.0, 1.0)))
ob_cube_007.location = (-1.787, 0.0, 0.0)
ob_cube_007.lock_rotations_4d = False
ob_cube_007.empty_display_type = 'ARROWS'
ob_cube_007.lineart.crease_threshold = 0.0
ob_cube_002.parent = ob_cube_008
ob_cube_002.matrix_parent_inverse = Matrix(((1.0, 0.0, 0.0, 1.787), (0.0, 1.0, 0.0, 0.0), (0.0, 0.0, 1.0, 0.0), (0.0, 0.0, 0.0, 1.0)))
ob_cube_002.location = (-1.787, 0.0, 0.0)
ob_cube_002.lock_rotations_4d = False
ob_cube_002.empty_display_type = 'ARROWS'
ob_cube_002.lineart.crease_threshold = 0.0
ob_cube_015.location = (0.0, 0.0, 0.0)
ob_cube_015.lock_rotations_4d = False
ob_cube_015.empty_display_type = 'ARROWS'
ob_cube_015.lineart.crease_threshold = 0.0

# ---- collection membership
col_collection_1.objects.link(ob_cube_012)
col_collection_1.objects.link(ob_cube_014)
col_collection_1.objects.link(ob_cube_013)
col_collection_1.objects.link(ob_cube_009)
col_collection_1.objects.link(ob_cube_011)
col_collection_1.objects.link(ob_cube_010)
col_collection_1.objects.link(ob_cube_001)
col_collection_1.objects.link(ob_cube_004)
col_collection_1.objects.link(ob_cube_003)
col_collection_1.objects.link(ob_cube)
col_collection_1.objects.link(ob_cube_005)
col_collection_1.objects.link(ob_cube_006)
col_collection_1.objects.link(ob_cube_008)
col_collection_1.objects.link(ob_cube_007)
col_collection_1.objects.link(ob_cube_002)
col_collection_1.objects.link(ob_cube_015)

# ---- scene / render settings (as saved in the file)
scene.frame_start = 1; scene.frame_end = 250; scene.frame_set(1)
scene.render.engine = 'BLENDER_EEVEE_NEXT'
scene.render.resolution_percentage = 50
scene.render.dither_intensity = 0.0
scene.cycles.use_denoising = False
scene.cycles.samples = 128
scene.cycles.sampling_pattern = 'TABULATED_SOBOL'
scene.cycles.use_adaptive_sampling = False
scene.cycles.use_light_tree = False
scene.cycles.blur_glossy = 0.0
scene.cycles.sample_clamp_indirect = 0.0
scene.view_settings.view_transform = 'Standard'
bpy.context.view_layer.update()

# ---- added for rendering (the .blend has no active camera and no usable light): camera, sun
cam_auto = bpy.data.cameras.new('AutoCamera')
cam_auto.lens = 50.0
cam_auto.sensor_width = 36.0
cam_auto.clip_end = 1000.0
ob_auto_camera = bpy.data.objects.new('AutoCamera', cam_auto)
scene.collection.objects.link(ob_auto_camera)
ob_auto_camera.location = (7.65789, -10.3185, 7.30238)
ob_auto_camera.rotation_euler = (1.09748, -7.21219e-08, 0.694738)
scene.camera = ob_auto_camera
light_auto_sun = bpy.data.lights.new('AutoSun', 'SUN')
light_auto_sun.energy = 3.0
light_auto_sun.angle = 0.0523599
ob_auto_sun = bpy.data.objects.new('AutoSun', light_auto_sun)
scene.collection.objects.link(ob_auto_sun)
ob_auto_sun.rotation_euler = (0.872665, 0.174533, 0.523599)
bpy.context.view_layer.update()

